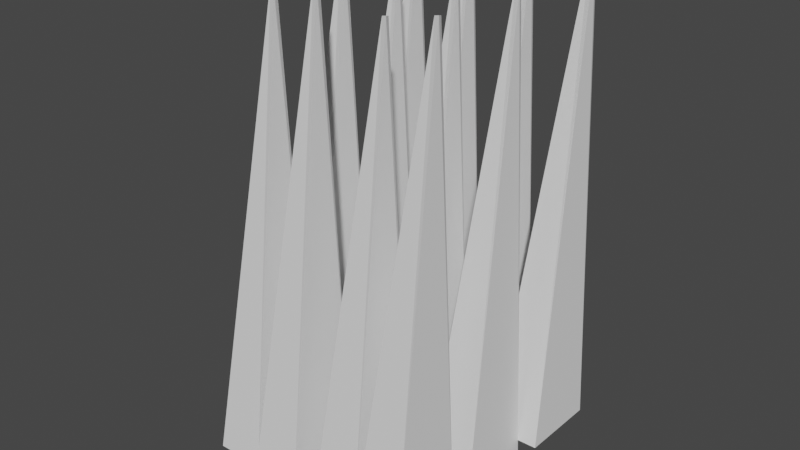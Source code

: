 # Source: Spikes.blend  (saved by Blender 3.6.11; exported with 4.5.12 LTS)
import bpy
from mathutils import Matrix  # noqa: F401  (used for matrix-valued properties, if any)

bpy.ops.wm.read_factory_settings(use_empty=True)
scene = bpy.context.scene
scene.name = 'Scene'

# ---- collections
col_collection = bpy.data.collections.new('Collection'); scene.collection.children.link(col_collection)

# ---- world
world_world = bpy.data.worlds.new('World'); scene.world = world_world
world_world.use_nodes = True; world_world.node_tree.nodes.clear()
_N = world_world.node_tree.nodes; _L = world_world.node_tree.links
n0 = _N.new('ShaderNodeOutputWorld'); n0.name = 'World Output'; n0.location = (300, 300)
n1 = _N.new('ShaderNodeBackground'); n1.name = 'Background'; n1.location = (10, 300)
n1.inputs[0].default_value = (0.05088, 0.05088, 0.05088, 1.0)
_L.new(n1.outputs[0], n0.inputs[0])
n0.is_active_output = True
world_world.color = (0.05088, 0.05088, 0.05088)
world_world.use_sun_shadow = False
world_world.sun_shadow_jitter_overblur = 0.0

# ---- meshes
me_cube_013 = bpy.data.meshes.new('Cube.013')
me_cube_013.from_pydata([(-0.1323, -0.8822, -0.07698), (0.05232, -0.3827, 3.053), (-0.128, -0.3379, -0.08016), (0.07139, -0.3508, 3.05), (0.2182, -0.8849, -0.06773), (0.08647, -0.3897, 3.061), (0.2225, -0.3406, -0.07091), (-0.4461, 0.2973, 0.1746), (-0.2615, 0.7969, 3.305), (-0.4418, 0.8416, 0.1714), (-0.2425, 0.8287, 3.301), (-0.09564, 0.2946, 0.1839), (-0.2274, 0.7898, 3.312), (-0.09136, 0.8389, 0.1807), (-0.8756, 0.3092, 0.157), (-0.691, 0.8088, 3.287), (-0.8713, 0.8535, 0.1538), (-0.672, 0.8406, 3.283), (-0.5252, 0.3065, 0.1662), (-0.6569, 0.8017, 3.295), (-0.5209, 0.8508, 0.163), (-0.9429, -0.3176, 0.0719), (-0.7583, 0.182, 3.202), (-0.9386, 0.2267, 0.06872), (-0.7393, 0.2138, 3.198), (-0.5924, -0.3203, 0.08115), (-0.7242, 0.1749, 3.209), (-0.5882, 0.224, 0.07796), (-0.5823, -0.2415, 0.0569), (-0.3977, 0.2581, 3.187), (-0.578, 0.3028, 0.05372), (-0.3787, 0.2899, 3.183), (-0.2318, -0.2442, 0.06615), (-0.3636, 0.251, 3.194), (-0.2276, 0.3001, 0.06297), (-0.6307, -0.8842, 0.02437), (-0.4462, -0.3847, 3.155), (-0.6265, -0.3399, 0.02119), (-0.4271, -0.3528, 3.151), (-0.2803, -0.8869, 0.03362), (-0.412, -0.3917, 3.162), (-0.276, -0.3426, 0.03043), (-1.016, -0.8433, -0.05981), (-0.831, -0.3438, 3.07), (-1.011, -0.299, -0.06299), (-0.812, -0.3119, 3.067), (-0.6652, -0.846, -0.05056), (-0.7969, -0.3508, 3.078), (-0.6609, -0.3017, -0.05375), (0.4373, 0.2584, 0.1575), (0.6218, 0.758, 3.288), (0.4415, 0.8028, 0.1543), (0.6409, 0.7899, 3.284), (0.7877, 0.2557, 0.1667), (0.656, 0.751, 3.295), (0.792, 0.8001, 0.1635), (0.007739, 0.2703, 0.1398), (0.1923, 0.7699, 3.27), (0.01202, 0.8146, 0.1366), (0.2114, 0.8017, 3.266), (0.3582, 0.2676, 0.1491), (0.2265, 0.7629, 3.277), (0.3625, 0.8119, 0.1459), (-0.05955, -0.3565, 0.05473), (0.125, 0.1431, 3.185), (-0.05527, 0.1878, 0.05155), (0.1441, 0.175, 3.181), (0.2909, -0.3592, 0.06398), (0.1592, 0.1361, 3.192), (0.2952, 0.1851, 0.0608), (0.3011, -0.2803, 0.03974), (0.4856, 0.2192, 3.17), (0.3053, 0.264, 0.03655), (0.5047, 0.2511, 3.166), (0.6515, -0.283, 0.04898), (0.5198, 0.2122, 3.177), (0.6558, 0.2613, 0.0458), (0.2526, -0.9231, 0.007203), (0.4372, -0.4236, 3.137), (0.2569, -0.3788, 0.00402), (0.4563, -0.3917, 3.134), (0.6031, -0.9258, 0.01645), (0.4713, -0.4306, 3.145), (0.6073, -0.3815, 0.01327)], [], [(0, 1, 3, 2), (2, 3, 6), (6, 3, 5, 4), (4, 5, 1, 0), (2, 6, 4, 0), (3, 1, 5), (7, 8, 10, 9), (9, 10, 13), (13, 10, 12, 11), (11, 12, 8, 7), (9, 13, 11, 7), (10, 8, 12), (14, 15, 17, 16), (16, 17, 20), (20, 17, 19, 18), (18, 19, 15, 14), (16, 20, 18, 14), (17, 15, 19), (21, 22, 24, 23), (23, 24, 27), (27, 24, 26, 25), (25, 26, 22, 21), (23, 27, 25, 21), (24, 22, 26), (28, 29, 31, 30), (30, 31, 34), (34, 31, 33, 32), (32, 33, 29, 28), (30, 34, 32, 28), (31, 29, 33), (35, 36, 38, 37), (37, 38, 41), (41, 38, 40, 39), (39, 40, 36, 35), (37, 41, 39, 35), (38, 36, 40), (42, 43, 45, 44), (44, 45, 48), (48, 45, 47, 46), (46, 47, 43, 42), (44, 48, 46, 42), (45, 43, 47), (49, 50, 52, 51), (51, 52, 55), (55, 52, 54, 53), (53, 54, 50, 49), (51, 55, 53, 49), (52, 50, 54), (56, 57, 59, 58), (58, 59, 62), (62, 59, 61, 60), (60, 61, 57, 56), (58, 62, 60, 56), (59, 57, 61), (63, 64, 66, 65), (65, 66, 69), (69, 66, 68, 67), (67, 68, 64, 63), (65, 69, 67, 63), (66, 64, 68), (70, 71, 73, 72), (72, 73, 76), (76, 73, 75, 74), (74, 75, 71, 70), (72, 76, 74, 70), (73, 71, 75), (77, 78, 80, 79), (79, 80, 83), (83, 80, 82, 81), (81, 82, 78, 77), (79, 83, 81, 77), (80, 78, 82)])
_uv = me_cube_013.uv_layers.new(name='UVMap')
_uv.uv.foreach_set('vector', [0.375, 0.0, 0.625, 0.0, 0.625, 0.25, 0.375, 0.25, 0.375, 0.25, 0.625, 0.5, 0.375, 0.5, 0.375, 0.5, 0.625, 0.5, 0.625, 0.75, 0.375, 0.75, 0.375, 0.75, 0.625, 0.75, 0.625, 1.0, 0.375, 1.0, 0.125, 0.5, 0.375, 0.5, 0.375, 0.75, 0.125, 0.75, 0.875, 0.5, 0.875, 0.75, 0.625, 0.75, 0.375, 0.0, 0.625, 0.0, 0.625, 0.25, 0.375, 0.25, 0.375, 0.25, 0.625, 0.5, 0.375, 0.5, 0.375, 0.5, 0.625, 0.5, 0.625, 0.75, 0.375, 0.75, 0.375, 0.75, 0.625, 0.75, 0.625, 1.0, 0.375, 1.0, 0.125, 0.5, 0.375, 0.5, 0.375, 0.75, 0.125, 0.75, 0.875, 0.5, 0.875, 0.75, 0.625, 0.75, 0.375, 0.0, 0.625, 0.0, 0.625, 0.25, 0.375, 0.25, 0.375, 0.25, 0.625, 0.5, 0.375, 0.5, 0.375, 0.5, 0.625, 0.5, 0.625, 0.75, 0.375, 0.75, 0.375, 0.75, 0.625, 0.75, 0.625, 1.0, 0.375, 1.0, 0.125, 0.5, 0.375, 0.5, 0.375, 0.75, 0.125, 0.75, 0.875, 0.5, 0.875, 0.75, 0.625, 0.75, 0.375, 0.0, 0.625, 0.0, 0.625, 0.25, 0.375, 0.25, 0.375, 0.25, 0.625, 0.5, 0.375, 0.5, 0.375, 0.5, 0.625, 0.5, 0.625, 0.75, 0.375, 0.75, 0.375, 0.75, 0.625, 0.75, 0.625, 1.0, 0.375, 1.0, 0.125, 0.5, 0.375, 0.5, 0.375, 0.75, 0.125, 0.75, 0.875, 0.5, 0.875, 0.75, 0.625, 0.75, 0.375, 0.0, 0.625, 0.0, 0.625, 0.25, 0.375, 0.25, 0.375, 0.25, 0.625, 0.5, 0.375, 0.5, 0.375, 0.5, 0.625, 0.5, 0.625, 0.75, 0.375, 0.75, 0.375, 0.75, 0.625, 0.75, 0.625, 1.0, 0.375, 1.0, 0.125, 0.5, 0.375, 0.5, 0.375, 0.75, 0.125, 0.75, 0.875, 0.5, 0.875, 0.75, 0.625, 0.75, 0.375, 0.0, 0.625, 0.0, 0.625, 0.25, 0.375, 0.25, 0.375, 0.25, 0.625, 0.5, 0.375, 0.5, 0.375, 0.5, 0.625, 0.5, 0.625, 0.75, 0.375, 0.75, 0.375, 0.75, 0.625, 0.75, 0.625, 1.0, 0.375, 1.0, 0.125, 0.5, 0.375, 0.5, 0.375, 0.75, 0.125, 0.75, 0.875, 0.5, 0.875, 0.75, 0.625, 0.75, 0.375, 0.0, 0.625, 0.0, 0.625, 0.25, 0.375, 0.25, 0.375, 0.25, 0.625, 0.5, 0.375, 0.5, 0.375, 0.5, 0.625, 0.5, 0.625, 0.75, 0.375, 0.75, 0.375, 0.75, 0.625, 0.75, 0.625, 1.0, 0.375, 1.0, 0.125, 0.5, 0.375, 0.5, 0.375, 0.75, 0.125, 0.75, 0.875, 0.5, 0.875, 0.75, 0.625, 0.75, 0.375, 0.0, 0.625, 0.0, 0.625, 0.25, 0.375, 0.25, 0.375, 0.25, 0.625, 0.5, 0.375, 0.5, 0.375, 0.5, 0.625, 0.5, 0.625, 0.75, 0.375, 0.75, 0.375, 0.75, 0.625, 0.75, 0.625, 1.0, 0.375, 1.0, 0.125, 0.5, 0.375, 0.5, 0.375, 0.75, 0.125, 0.75, 0.875, 0.5, 0.875, 0.75, 0.625, 0.75, 0.375, 0.0, 0.625, 0.0, 0.625, 0.25, 0.375, 0.25, 0.375, 0.25, 0.625, 0.5, 0.375, 0.5, 0.375, 0.5, 0.625, 0.5, 0.625, 0.75, 0.375, 0.75, 0.375, 0.75, 0.625, 0.75, 0.625, 1.0, 0.375, 1.0, 0.125, 0.5, 0.375, 0.5, 0.375, 0.75, 0.125, 0.75, 0.875, 0.5, 0.875, 0.75, 0.625, 0.75, 0.375, 0.0, 0.625, 0.0, 0.625, 0.25, 0.375, 0.25, 0.375, 0.25, 0.625, 0.5, 0.375, 0.5, 0.375, 0.5, 0.625, 0.5, 0.625, 0.75, 0.375, 0.75, 0.375, 0.75, 0.625, 0.75, 0.625, 1.0, 0.375, 1.0, 0.125, 0.5, 0.375, 0.5, 0.375, 0.75, 0.125, 0.75, 0.875, 0.5, 0.875, 0.75, 0.625, 0.75, 0.375, 0.0, 0.625, 0.0, 0.625, 0.25, 0.375, 0.25, 0.375, 0.25, 0.625, 0.5, 0.375, 0.5, 0.375, 0.5, 0.625, 0.5, 0.625, 0.75, 0.375, 0.75, 0.375, 0.75, 0.625, 0.75, 0.625, 1.0, 0.375, 1.0, 0.125, 0.5, 0.375, 0.5, 0.375, 0.75, 0.125, 0.75, 0.875, 0.5, 0.875, 0.75, 0.625, 0.75, 0.375, 0.0, 0.625, 0.0, 0.625, 0.25, 0.375, 0.25, 0.375, 0.25, 0.625, 0.5, 0.375, 0.5, 0.375, 0.5, 0.625, 0.5, 0.625, 0.75, 0.375, 0.75, 0.375, 0.75, 0.625, 0.75, 0.625, 1.0, 0.375, 1.0, 0.125, 0.5, 0.375, 0.5, 0.375, 0.75, 0.125, 0.75, 0.875, 0.5, 0.875, 0.75, 0.625, 0.75])
me_cube_013.update()

# ---- objects
ob_cube_012 = bpy.data.objects.new('Cube.012', me_cube_013)

# ---- transforms, parenting, visibility, modifiers, constraints
ob_cube_012.location = (0.0, 0.0, 0.0)

# ---- collection membership
col_collection.objects.link(ob_cube_012)

# ---- scene / render settings (as saved in the file)
scene.frame_start = 1; scene.frame_end = 250; scene.frame_set(1)
scene.render.engine = 'BLENDER_EEVEE_NEXT'
scene.cycles.sampling_pattern = 'TABULATED_SOBOL'
scene.view_settings.view_transform = 'Filmic'
bpy.context.view_layer.update()

# ---- added for rendering (the .blend has no active camera and no usable light): camera, sun
cam_auto = bpy.data.cameras.new('AutoCamera')
cam_auto.lens = 50.0
cam_auto.sensor_width = 36.0
cam_auto.clip_end = 1000.0
ob_auto_camera = bpy.data.objects.new('AutoCamera', cam_auto)
scene.collection.objects.link(ob_auto_camera)
ob_auto_camera.location = (3.80721, -4.73898, 4.75123)
ob_auto_camera.rotation_euler = (1.09748, -7.21219e-08, 0.694738)
scene.camera = ob_auto_camera
light_auto_sun = bpy.data.lights.new('AutoSun', 'SUN')
light_auto_sun.energy = 3.0
light_auto_sun.angle = 0.0523599
ob_auto_sun = bpy.data.objects.new('AutoSun', light_auto_sun)
scene.collection.objects.link(ob_auto_sun)
ob_auto_sun.rotation_euler = (0.872665, 0.174533, 0.523599)
bpy.context.view_layer.update()
